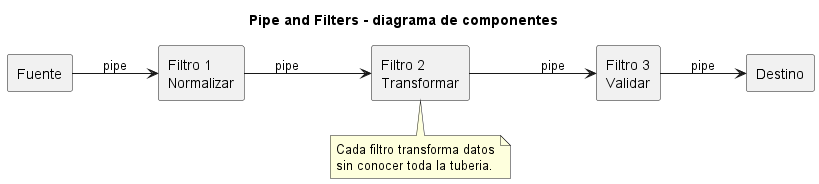

The diagram above was rendered by PlantUML. Its source (embedded in the PNG):
@startuml
title Pipe and Filters - diagrama de componentes
left to right direction
skinparam componentStyle rectangle

component "Fuente" as Source
component "Filtro 1\nNormalizar" as Filter1
component "Filtro 2\nTransformar" as Filter2
component "Filtro 3\nValidar" as Filter3
component "Destino" as Sink

Source --> Filter1 : pipe
Filter1 --> Filter2 : pipe
Filter2 --> Filter3 : pipe
Filter3 --> Sink : pipe
note bottom of Filter2
Cada filtro transforma datos
sin conocer toda la tuberia.
end note
@enduml